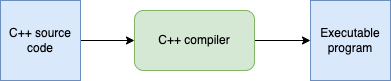

The diagram above was exported from draw.io. Its source (the exported page's mxGraphModel, read from the mxfile embedded in the PNG):
<mxGraphModel dx="1298" dy="783" grid="1" gridSize="10" guides="1" tooltips="1" connect="1" arrows="1" fold="1" page="1" pageScale="1" pageWidth="827" pageHeight="1169" math="0" shadow="0">
  <root>
    <mxCell id="0" />
    <mxCell id="1" parent="0" />
    <mxCell id="HJ0DMSYeQKHDChTLz7jJ-4" value="" style="edgeStyle=orthogonalEdgeStyle;rounded=0;orthogonalLoop=1;jettySize=auto;html=1;" edge="1" parent="1" source="HJ0DMSYeQKHDChTLz7jJ-1" target="HJ0DMSYeQKHDChTLz7jJ-2">
      <mxGeometry relative="1" as="geometry" />
    </mxCell>
    <mxCell id="HJ0DMSYeQKHDChTLz7jJ-1" value="C++ source code" style="whiteSpace=wrap;html=1;aspect=fixed;fillColor=#dae8fc;strokeColor=#6c8ebf;" vertex="1" parent="1">
      <mxGeometry x="160" y="230" width="80" height="80" as="geometry" />
    </mxCell>
    <mxCell id="HJ0DMSYeQKHDChTLz7jJ-5" value="" style="edgeStyle=orthogonalEdgeStyle;rounded=0;orthogonalLoop=1;jettySize=auto;html=1;" edge="1" parent="1" source="HJ0DMSYeQKHDChTLz7jJ-2" target="HJ0DMSYeQKHDChTLz7jJ-3">
      <mxGeometry relative="1" as="geometry" />
    </mxCell>
    <mxCell id="HJ0DMSYeQKHDChTLz7jJ-2" value="C++ compiler" style="rounded=1;whiteSpace=wrap;html=1;fillColor=#d5e8d4;strokeColor=#82b366;" vertex="1" parent="1">
      <mxGeometry x="294" y="240" width="120" height="60" as="geometry" />
    </mxCell>
    <mxCell id="HJ0DMSYeQKHDChTLz7jJ-3" value="Executable program" style="whiteSpace=wrap;html=1;aspect=fixed;fillColor=#dae8fc;strokeColor=#6c8ebf;" vertex="1" parent="1">
      <mxGeometry x="470" y="230" width="80" height="80" as="geometry" />
    </mxCell>
  </root>
</mxGraphModel>